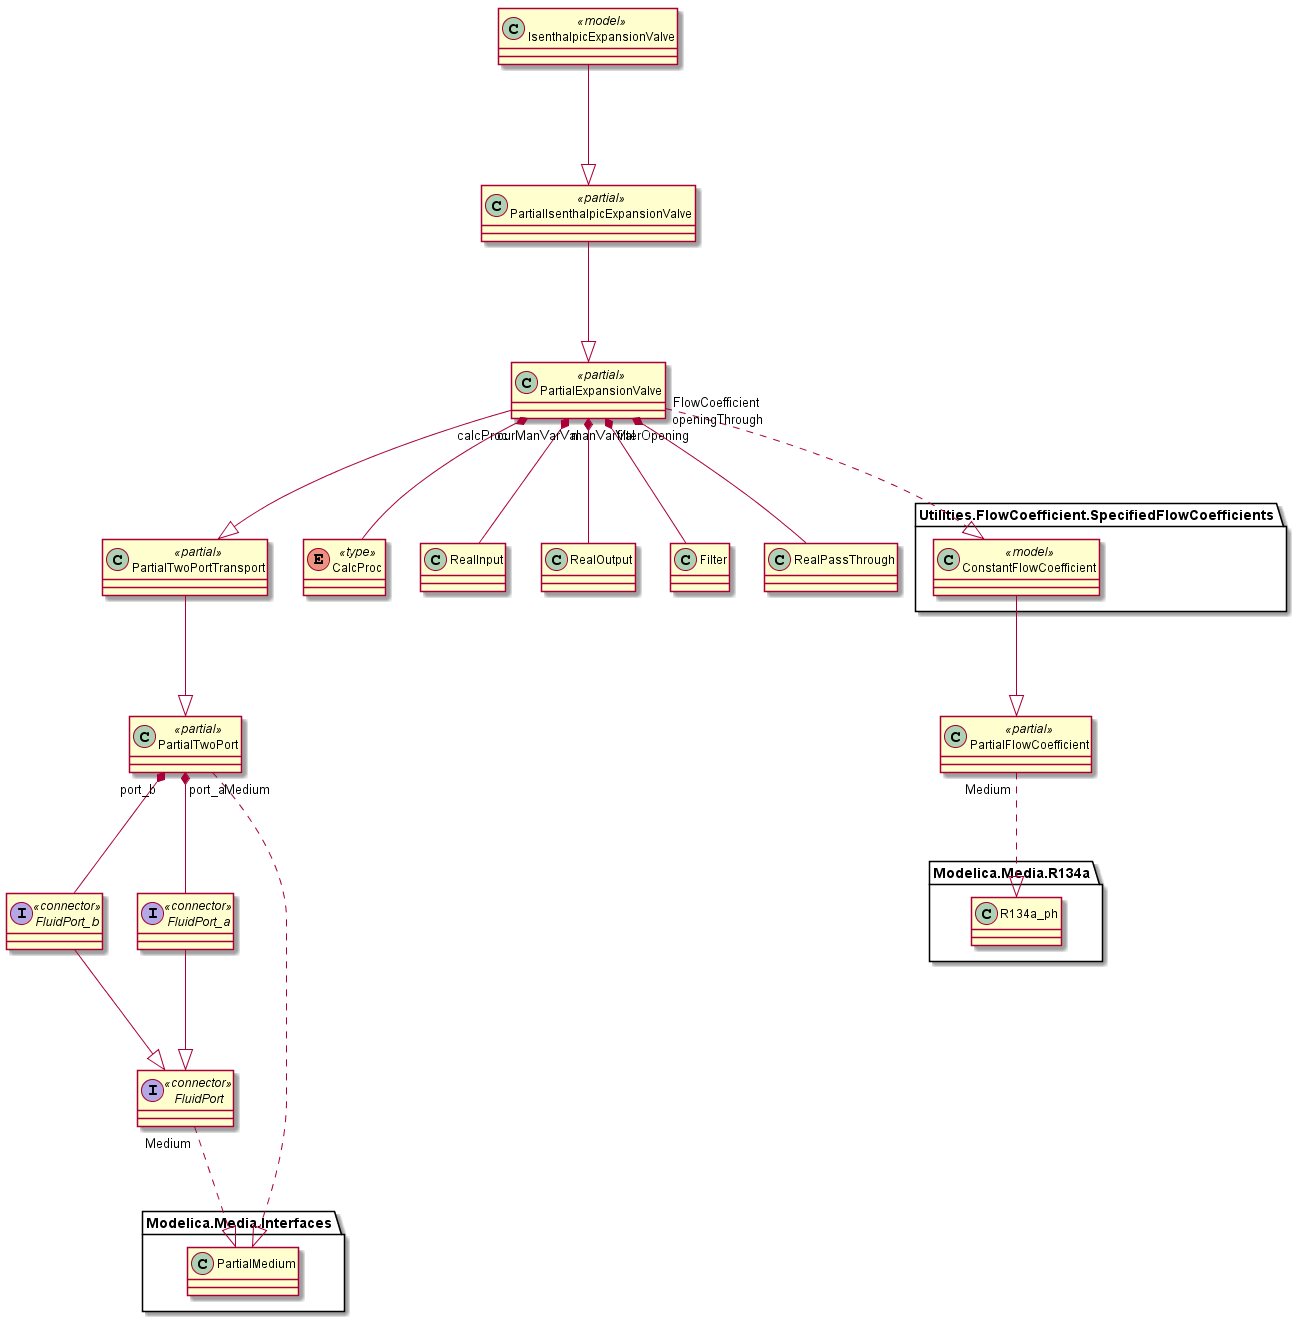

The diagram above was rendered by PlantUML. Its source (embedded in the PNG):
@startuml




 Class PartialFlowCoefficient << partial >>  {
}






 Class PartialExpansionValve << partial >>  {
}












 Class PartialIsenthalpicExpansionValve << partial >>  {
}






Class IsenthalpicExpansionValve << model >>  {
}






enum     CalcProc << type >> {
}





package Utilities.FlowCoefficient.SpecifiedFlowCoefficients{ 

Class ConstantFlowCoefficient << model >>  {
}
}






 Class PartialTwoPort << partial >>  {
}








 Class PartialTwoPortTransport << partial >>  {
}







interface FluidPort << connector >>  {
}





interface FluidPort_a << connector >>  {
}






interface FluidPort_b << connector >>  {
}

 

Modelica.Media.R134a.R134a_ph <|..-up "Medium"PartialFlowCoefficient


CalcProc -down--* "calcProc"PartialExpansionValve


ConstantFlowCoefficient <|..-up "FlowCoefficient"PartialExpansionValve


PartialTwoPortTransport <|---up PartialExpansionValve


RealInput -down--* "manVarVal"PartialExpansionValve


RealOutput -down--* "curManVarVal"PartialExpansionValve


Filter -down--* "filterOpening"PartialExpansionValve


RealPassThrough -down--* "openingThrough"PartialExpansionValve


PartialExpansionValve <|---up PartialIsenthalpicExpansionValve


PartialIsenthalpicExpansionValve <|---up IsenthalpicExpansionValve


PartialFlowCoefficient <|---up ConstantFlowCoefficient


Modelica.Media.Interfaces.PartialMedium <|..-up "Medium"PartialTwoPort


FluidPort_a -down--* "port_a"PartialTwoPort


FluidPort_b -down--* "port_b"PartialTwoPort


PartialTwoPort <|---up PartialTwoPortTransport


Modelica.Media.Interfaces.PartialMedium <|..-up "Medium"FluidPort


FluidPort <|---up FluidPort_a


FluidPort <|---up FluidPort_b


 @enduml